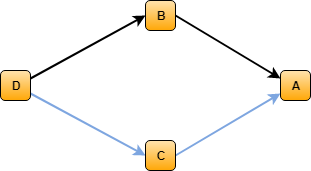

The diagram above was exported from draw.io. Its source (the exported page's mxGraphModel, read from the mxfile embedded in the PNG):
<mxGraphModel dx="1394" dy="765" grid="1" gridSize="10" guides="1" tooltips="1" connect="1" arrows="1" fold="1" page="1" pageScale="1" pageWidth="850" pageHeight="1100" math="0" shadow="0">
  <root>
    <mxCell id="0" />
    <mxCell id="1" parent="0" />
    <mxCell id="9PgBeyzk9GtcQJAx6Heu-1" style="rounded=0;orthogonalLoop=1;jettySize=auto;html=1;exitX=1;exitY=0.75;exitDx=0;exitDy=0;entryX=0;entryY=0.5;entryDx=0;entryDy=0;strokeColor=#7EA6E0;strokeWidth=2;" parent="1" source="9PgBeyzk9GtcQJAx6Heu-2" target="9PgBeyzk9GtcQJAx6Heu-4" edge="1">
      <mxGeometry relative="1" as="geometry" />
    </mxCell>
    <mxCell id="9PgBeyzk9GtcQJAx6Heu-10" style="edgeStyle=none;rounded=0;orthogonalLoop=1;jettySize=auto;html=1;exitX=1;exitY=0.25;exitDx=0;exitDy=0;entryX=0;entryY=0.5;entryDx=0;entryDy=0;strokeColor=#000000;strokeWidth=2;" parent="1" source="9PgBeyzk9GtcQJAx6Heu-2" target="9PgBeyzk9GtcQJAx6Heu-6" edge="1">
      <mxGeometry relative="1" as="geometry" />
    </mxCell>
    <mxCell id="9PgBeyzk9GtcQJAx6Heu-2" value="D" style="rounded=1;whiteSpace=wrap;html=1;fillColor=#ffe3af;strokeColor=#000000;fontStyle=1;strokeWidth=1;gradientColor=#ffa807;gradientDirection=south;" parent="1" vertex="1">
      <mxGeometry x="265" y="390" width="30" height="30" as="geometry" />
    </mxCell>
    <mxCell id="9PgBeyzk9GtcQJAx6Heu-3" style="rounded=0;orthogonalLoop=1;jettySize=auto;html=1;exitX=1;exitY=0.5;exitDx=0;exitDy=0;entryX=0;entryY=0.75;entryDx=0;entryDy=0;strokeColor=#7EA6E0;strokeWidth=2;" parent="1" source="9PgBeyzk9GtcQJAx6Heu-4" target="9PgBeyzk9GtcQJAx6Heu-7" edge="1">
      <mxGeometry relative="1" as="geometry" />
    </mxCell>
    <mxCell id="9PgBeyzk9GtcQJAx6Heu-4" value="C" style="rounded=1;whiteSpace=wrap;html=1;fillColor=#ffe3af;strokeColor=#000000;fontStyle=1;strokeWidth=1;gradientColor=#ffa807;gradientDirection=south;" parent="1" vertex="1">
      <mxGeometry x="410" y="460" width="30" height="30" as="geometry" />
    </mxCell>
    <mxCell id="9PgBeyzk9GtcQJAx6Heu-5" style="rounded=0;orthogonalLoop=1;jettySize=auto;html=1;exitX=1;exitY=0.5;exitDx=0;exitDy=0;entryX=0;entryY=0.25;entryDx=0;entryDy=0;strokeColor=#000000;strokeWidth=2;" parent="1" source="9PgBeyzk9GtcQJAx6Heu-6" target="9PgBeyzk9GtcQJAx6Heu-7" edge="1">
      <mxGeometry relative="1" as="geometry" />
    </mxCell>
    <mxCell id="9PgBeyzk9GtcQJAx6Heu-6" value="B" style="rounded=1;whiteSpace=wrap;html=1;fillColor=#ffe3af;strokeColor=#000000;fontStyle=1;strokeWidth=1;gradientColor=#ffa807;gradientDirection=south;" parent="1" vertex="1">
      <mxGeometry x="410" y="320" width="30" height="30" as="geometry" />
    </mxCell>
    <mxCell id="9PgBeyzk9GtcQJAx6Heu-7" value="A" style="rounded=1;whiteSpace=wrap;html=1;fillColor=#ffe3af;strokeColor=#000000;fontStyle=1;strokeWidth=1;gradientColor=#ffa807;gradientDirection=south;" parent="1" vertex="1">
      <mxGeometry x="545" y="390" width="30" height="30" as="geometry" />
    </mxCell>
  </root>
</mxGraphModel>